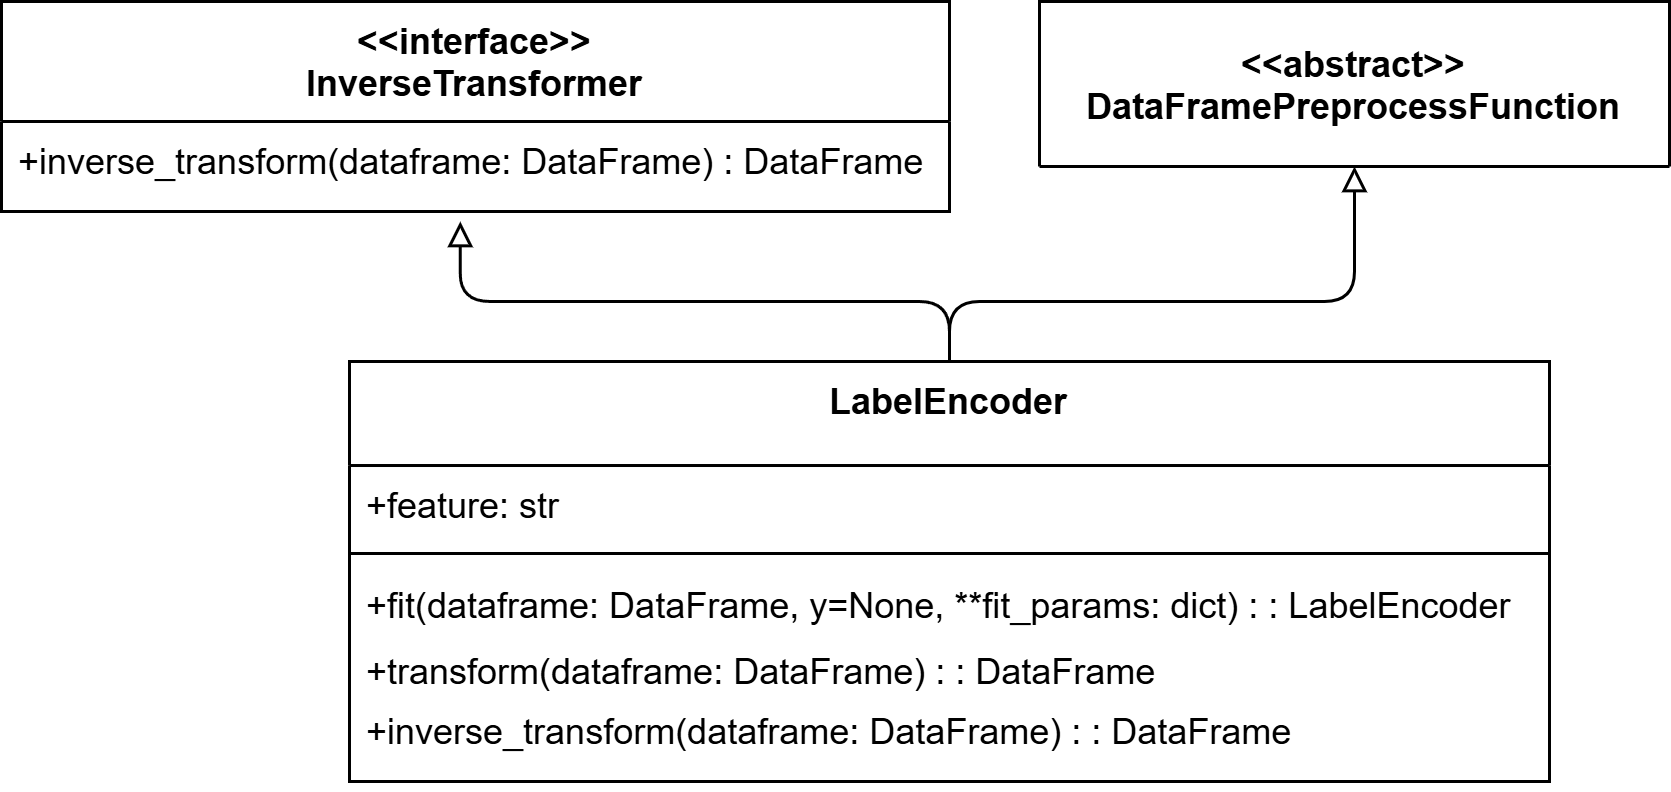

The diagram above was exported from draw.io. Its source (the exported page's mxGraphModel, read from the mxfile embedded in the PNG):
<mxGraphModel dx="1213" dy="730" grid="1" gridSize="10" guides="1" tooltips="1" connect="1" arrows="1" fold="1" page="1" pageScale="1" pageWidth="827" pageHeight="1169" math="0" shadow="0">
  <root>
    <mxCell id="0" />
    <mxCell id="1" parent="0" />
    <mxCell id="2" value="&lt;&lt;interface&gt;&gt;&#10;InverseTransformer" style="swimlane;fontStyle=1;align=center;verticalAlign=middle;childLayout=stackLayout;horizontal=1;startSize=40;horizontalStack=0;resizeParent=1;resizeParentMax=0;resizeLast=0;collapsible=0;marginBottom=0;" vertex="1" parent="1">
      <mxGeometry x="1654" y="4570" width="316" height="70" as="geometry" />
    </mxCell>
    <mxCell id="3" value="+inverse_transform(dataframe: DataFrame) : DataFrame" style="text;strokeColor=none;fillColor=none;align=left;verticalAlign=top;spacingLeft=4;spacingRight=4;overflow=hidden;rotatable=0;points=[[0,0.5],[1,0.5]];portConstraint=eastwest;" vertex="1" parent="2">
      <mxGeometry y="40" width="316" height="30" as="geometry" />
    </mxCell>
    <mxCell id="4" style="edgeStyle=orthogonalEdgeStyle;rounded=1;orthogonalLoop=1;jettySize=auto;html=1;entryX=0.5;entryY=1;entryDx=0;entryDy=0;curved=0;endArrow=block;endFill=0;" edge="1" source="5" target="11" parent="1">
      <mxGeometry relative="1" as="geometry">
        <Array as="points">
          <mxPoint x="1970" y="4670" />
          <mxPoint x="2105" y="4670" />
        </Array>
      </mxGeometry>
    </mxCell>
    <mxCell id="5" value="LabelEncoder" style="swimlane;fontStyle=1;align=center;verticalAlign=top;childLayout=stackLayout;horizontal=1;startSize=34.666666666666664;horizontalStack=0;resizeParent=1;resizeParentMax=0;resizeLast=0;collapsible=0;marginBottom=0;" vertex="1" parent="1">
      <mxGeometry x="1770" y="4690" width="400" height="139.99666666666667" as="geometry" />
    </mxCell>
    <mxCell id="6" value="+feature: str" style="text;strokeColor=none;fillColor=none;align=left;verticalAlign=top;spacingLeft=4;spacingRight=4;overflow=hidden;rotatable=0;points=[[0,0.5],[1,0.5]];portConstraint=eastwest;" vertex="1" parent="5">
      <mxGeometry y="34.666666666666664" width="400" height="25.33" as="geometry" />
    </mxCell>
    <mxCell id="7" style="line;strokeWidth=1;fillColor=none;align=left;verticalAlign=middle;spacingTop=-1;spacingLeft=3;spacingRight=3;rotatable=0;labelPosition=right;points=[];portConstraint=eastwest;strokeColor=inherit;" vertex="1" parent="5">
      <mxGeometry y="59.99666666666666" width="400" height="8" as="geometry" />
    </mxCell>
    <mxCell id="8" value="+fit(dataframe: DataFrame, y=None, **fit_params: dict) : : LabelEncoder" style="text;strokeColor=none;fillColor=none;align=left;verticalAlign=top;spacingLeft=4;spacingRight=4;overflow=hidden;rotatable=0;points=[[0,0.5],[1,0.5]];portConstraint=eastwest;" vertex="1" parent="5">
      <mxGeometry y="67.99666666666667" width="400" height="22" as="geometry" />
    </mxCell>
    <mxCell id="9" value="+transform(dataframe: DataFrame) : : DataFrame" style="text;strokeColor=none;fillColor=none;align=left;verticalAlign=top;spacingLeft=4;spacingRight=4;overflow=hidden;rotatable=0;points=[[0,0.5],[1,0.5]];portConstraint=eastwest;" vertex="1" parent="5">
      <mxGeometry y="89.99666666666667" width="400" height="20" as="geometry" />
    </mxCell>
    <mxCell id="10" value="+inverse_transform(dataframe: DataFrame) : : DataFrame" style="text;strokeColor=none;fillColor=none;align=left;verticalAlign=top;spacingLeft=4;spacingRight=4;overflow=hidden;rotatable=0;points=[[0,0.5],[1,0.5]];portConstraint=eastwest;" vertex="1" parent="5">
      <mxGeometry y="109.99666666666667" width="400" height="30" as="geometry" />
    </mxCell>
    <mxCell id="11" value="&lt;&lt;abstract&gt;&gt;&#10;DataFramePreprocessFunction" style="swimlane;fontStyle=1;align=center;verticalAlign=middle;childLayout=stackLayout;horizontal=1;startSize=65;horizontalStack=0;resizeParent=1;resizeParentMax=0;resizeLast=0;collapsible=0;marginBottom=0;" vertex="1" parent="1">
      <mxGeometry x="2000" y="4570" width="210" height="55" as="geometry" />
    </mxCell>
    <mxCell id="12" style="edgeStyle=orthogonalEdgeStyle;rounded=1;orthogonalLoop=1;jettySize=auto;html=1;entryX=0.484;entryY=1.111;entryDx=0;entryDy=0;entryPerimeter=0;curved=0;endArrow=block;endFill=0;" edge="1" source="5" target="3" parent="1">
      <mxGeometry relative="1" as="geometry">
        <Array as="points">
          <mxPoint x="1970" y="4670" />
          <mxPoint x="1807" y="4670" />
        </Array>
      </mxGeometry>
    </mxCell>
  </root>
</mxGraphModel>